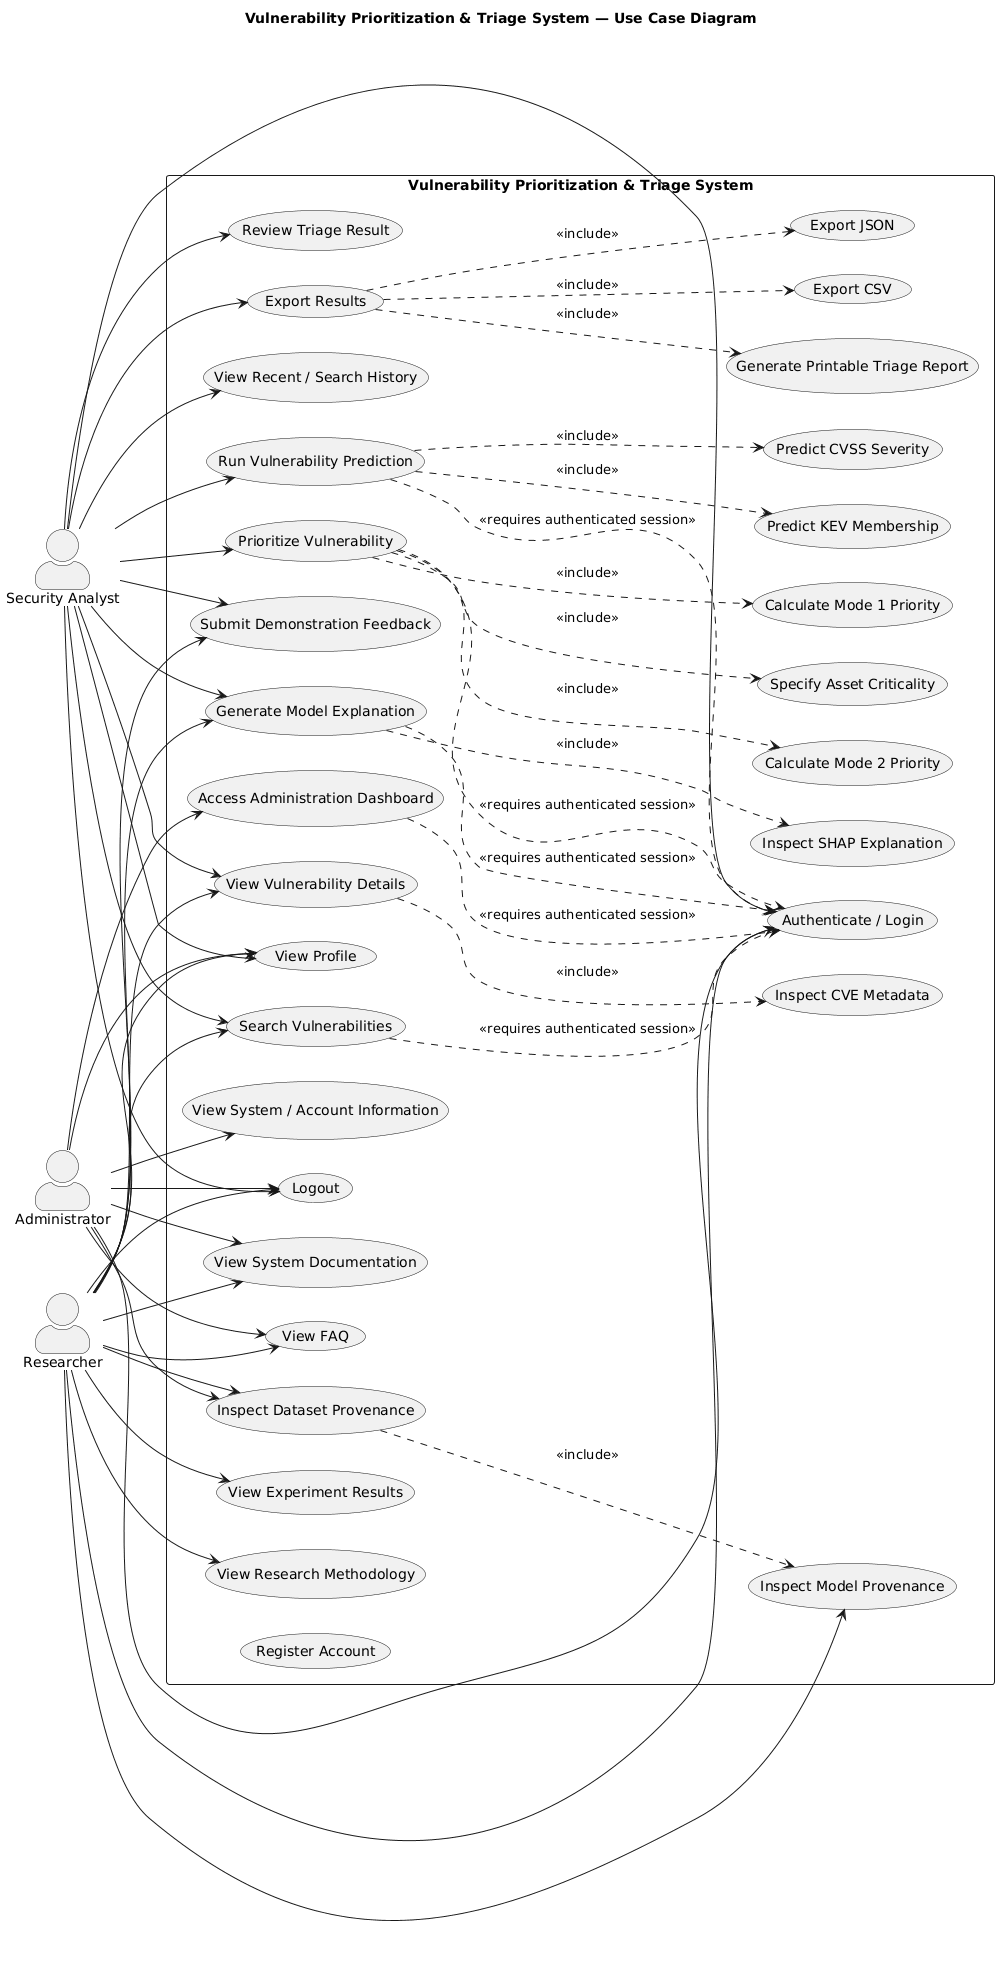

The diagram above was rendered by PlantUML. Its source (embedded in the PNG):
@startuml
left to right direction

skinparam packageStyle rectangle
skinparam shadowing false
skinparam actorStyle awesome

title Vulnerability Prioritization & Triage System — Use Case Diagram

' ACTORS
actor "Security Analyst" as Analyst
actor "Researcher" as Researcher
actor "Administrator" as Admin

' SYSTEM BOUNDARY
rectangle "Vulnerability Prioritization & Triage System" {

    ' Authentication & Account Management
    usecase "Register Account" as UC_Register
    usecase "Authenticate / Login" as UC_Login
    usecase "Logout" as UC_Logout
    usecase "View Profile" as UC_Profile

    ' Vulnerability Exploration
    usecase "Search Vulnerabilities" as UC_Search
    usecase "View Vulnerability Details" as UC_Details
    usecase "Inspect CVE Metadata" as UC_Metadata
    usecase "View Recent / Search History" as UC_History

    ' Prediction
    usecase "Run Vulnerability Prediction" as UC_Predict
    usecase "Predict CVSS Severity" as UC_CVSS
    usecase "Predict KEV Membership" as UC_KEV

    ' Prioritization
    usecase "Prioritize Vulnerability" as UC_Prioritize
    usecase "Calculate Mode 1 Priority" as UC_Mode1
    usecase "Calculate Mode 2 Priority" as UC_Mode2
    usecase "Specify Asset Criticality" as UC_Asset

    ' Explainability
    usecase "Generate Model Explanation" as UC_Explain
    usecase "Inspect SHAP Explanation" as UC_SHAP

    ' Triage & Reporting
    usecase "Review Triage Result" as UC_Triage
    usecase "Export Results" as UC_Export
    usecase "Export CSV" as UC_CSV
    usecase "Export JSON" as UC_JSON
    usecase "Generate Printable Triage Report" as UC_Print

    ' Research / Provenance
    usecase "View Research Methodology" as UC_Methodology
    usecase "View Experiment Results" as UC_Experiments
    usecase "Inspect Dataset Provenance" as UC_Provenance
    usecase "Inspect Model Provenance" as UC_ModelProv
    usecase "View System Documentation" as UC_Docs
    usecase "View FAQ" as UC_FAQ

    ' Administration
    usecase "Access Administration Dashboard" as UC_AdminDash
    usecase "View System / Account Information" as UC_AdminInfo

    ' Feedback
    usecase "Submit Demonstration Feedback" as UC_Feedback
}

' SECURITY ANALYST RELATIONSHIPS
Analyst --> UC_Login
Analyst --> UC_Logout
Analyst --> UC_Profile
Analyst --> UC_Search
Analyst --> UC_Details
Analyst --> UC_History
Analyst --> UC_Predict
Analyst --> UC_Prioritize
Analyst --> UC_Explain
Analyst --> UC_Triage
Analyst --> UC_Export
Analyst --> UC_Feedback

UC_Details ..> UC_Metadata : <<include>>
UC_Predict ..> UC_CVSS : <<include>>
UC_Predict ..> UC_KEV : <<include>>
UC_Prioritize ..> UC_Mode1 : <<include>>
UC_Prioritize ..> UC_Mode2 : <<include>>
UC_Prioritize ..> UC_Asset : <<include>>
UC_Explain ..> UC_SHAP : <<include>>
UC_Export ..> UC_CSV : <<include>>
UC_Export ..> UC_JSON : <<include>>
UC_Export ..> UC_Print : <<include>>

' RESEARCHER RELATIONSHIPS
Researcher --> UC_Login
Researcher --> UC_Logout
Researcher --> UC_Profile
Researcher --> UC_Search
Researcher --> UC_Details
Researcher --> UC_Explain
Researcher --> UC_Methodology
Researcher --> UC_Experiments
Researcher --> UC_Provenance
Researcher --> UC_ModelProv
Researcher --> UC_Docs
Researcher --> UC_FAQ
Researcher --> UC_Feedback

UC_Provenance ..> UC_ModelProv : <<include>>

' ADMINISTRATOR RELATIONSHIPS
Admin --> UC_Login
Admin --> UC_Logout
Admin --> UC_Profile
Admin --> UC_AdminDash
Admin --> UC_AdminInfo
Admin --> UC_Provenance
Admin --> UC_Docs
Admin --> UC_FAQ

' AUTHENTICATION DEPENDENCIES
UC_Search ..> UC_Login : <<requires authenticated session>>
UC_Predict ..> UC_Login : <<requires authenticated session>>
UC_Prioritize ..> UC_Login : <<requires authenticated session>>
UC_Explain ..> UC_Login : <<requires authenticated session>>
UC_AdminDash ..> UC_Login : <<requires authenticated session>>
@enduml